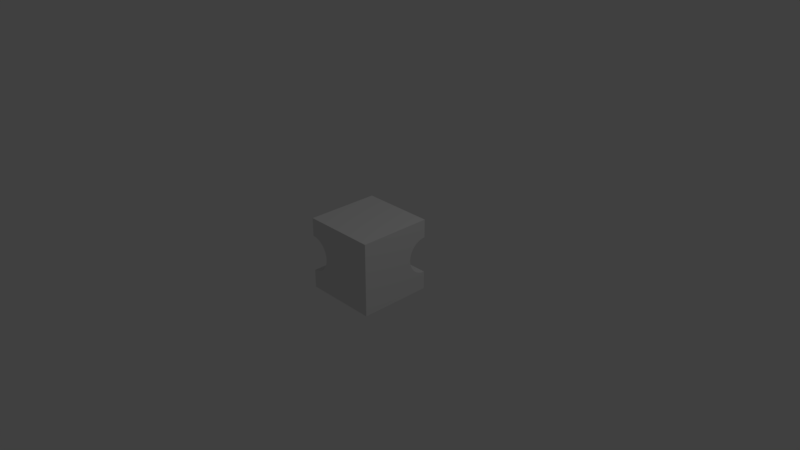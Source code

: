 # Source: Cube-OverCorner.blend  (saved by Blender 2.79.0; exported with 4.5.12 LTS)
import bpy
from mathutils import Matrix  # noqa: F401  (used for matrix-valued properties, if any)

bpy.ops.wm.read_factory_settings(use_empty=True)
scene = bpy.context.scene
scene.name = 'Scene'

# ---- collections
col_collection_1 = bpy.data.collections.new('Collection 1'); scene.collection.children.link(col_collection_1)
col_collection_2 = bpy.data.collections.new('Collection 2'); scene.collection.children.link(col_collection_2)

# ---- materials (node trees are filled in below, after node groups)
mat_material = bpy.data.materials.new('Material')
mat_material.alpha_threshold = 0.0
mat_material.use_transparent_shadow = False
mat_material.roughness = 0.5
mat_material.line_color = (0.0, 0.0, 0.0, 1.0)

# ---- material node trees

# ---- world
world_world = bpy.data.worlds.new('World'); scene.world = world_world
world_world.color = (0.05088, 0.05088, 0.05088)
world_world.use_sun_shadow = False
world_world.sun_shadow_jitter_overblur = 0.0
world_world.cycles.sampling_method = 'MANUAL'

# ---- cameras
cam_camera = bpy.data.cameras.new('Camera')
cam_camera.clip_end = 100.0
cam_camera.lens = 35.0
cam_camera.sensor_width = 32.0
cam_camera.sensor_height = 18.0
cam_camera.ortho_scale = 7.314
cam_camera.dof.focus_distance = 0.0
cam_camera.dof.aperture_fstop = 128.0

# ---- lights
light_lamp = bpy.data.lights.new('Lamp', 'POINT')
light_lamp.transmission_factor = 0.0
light_lamp.cutoff_distance = 30.0
light_lamp.energy = 100.0
light_lamp.shadow_buffer_clip_start = 1.001
light_lamp.shadow_soft_size = 0.1
light_lamp.shadow_maximum_resolution = 0.006
light_lamp.use_absolute_resolution = True

# ---- meshes
me_cube = bpy.data.meshes.new('Cube')
me_cube.from_pydata([(1.0, 1.0, -1.0), (1.0, -1.0, -1.0), (-1.0, -1.0, -1.0), (-1.0, -0.5, -1.0), (-1.0, -0.5, -1.0), (-0.9025, -0.4904, -1.0), (-0.8087, -0.4619, -1.0), (-0.7222, -0.4157, -1.0), (-0.6464, -0.3536, -1.0), (-0.5843, -0.2778, -1.0), (-0.5381, -0.1913, -1.0), (-0.5096, -0.09754, -1.0), (-0.5, 4.828e-07, -1.0), (-0.5096, 0.09755, -1.0), (-0.5381, 0.1913, -1.0), (-0.5843, 0.2778, -1.0), (-0.6464, 0.3536, -1.0), (-0.7222, 0.4157, -1.0), (-0.8087, 0.4619, -1.0), (-0.9025, 0.4904, -1.0), (-1.0, 0.5, -1.0), (-1.0, 0.5, -1.0), (-1.0, 1.0, -1.0), (1.0, 1.0, 1.0), (-1.0, 1.0, 1.0), (1.0, 0.5, 1.0), (1.0, 0.4904, 0.9025), (1.0, 0.4619, 0.8087), (1.0, 0.4157, 0.7222), (1.0, 0.3536, 0.6464), (1.0, 0.2778, 0.5843), (1.0, 0.1913, 0.5381), (1.0, 0.09755, 0.5096), (1.0, 3.775e-08, 0.5), (1.0, -0.09755, 0.5096), (1.0, -0.1913, 0.5381), (1.0, -0.2778, 0.5843), (1.0, -0.3536, 0.6464), (1.0, -0.4157, 0.7222), (1.0, -0.4619, 0.8087), (1.0, -0.4904, 0.9025), (1.0, -0.5, 1.0), (1.0, -1.0, 1.0), (-1.0, -1.0, 1.0), (-1.0, -0.5, 1.0), (-1.0, -0.5, 0.5), (-1.0, 0.5, 1.0), (-1.0, 0.5, 0.5), (-1.0, 0.5, 1.0), (-0.5, 0.5, 1.0), (-0.5, 0.4904, 0.9025), (-0.5, 0.4619, 0.8087), (-0.5, 0.4157, 0.7222), (-0.5, 0.3536, 0.6464), (-0.5, 0.2778, 0.5843), (-0.5, 0.1913, 0.5381), (-0.5, 0.09755, 0.5096), (-0.5, 1.693e-06, 0.5), (-0.5, 4.828e-07, 0.5), (-0.5, 3.775e-08, 0.5), (-0.5, -6.475e-07, 0.5), (-0.5, -0.09755, 0.5096), (-0.5, -0.1913, 0.5381), (-0.5, -0.2778, 0.5843), (-0.5, -0.3536, 0.6464), (-0.5, -0.4157, 0.7222), (-0.5, -0.4619, 0.8087), (-0.5, -0.4904, 0.9025), (-0.5, -0.5, 1.0), (-1.0, -0.5, 1.0), (-0.9025, 0.4904, 0.9025), (-0.9025, 0.4904, 0.9025), (-0.8087, 0.4619, 0.8087), (-0.8087, 0.4619, 0.8087), (-0.7222, 0.4157, 0.7222), (-0.7222, 0.4157, 0.7222), (-0.6464, 0.3536, 0.6464), (-0.6464, 0.3536, 0.6464), (-0.5843, 0.2778, 0.5843), (-0.5843, 0.2778, 0.5843), (-0.5381, 0.1913, 0.5381), (-0.5381, 0.1913, 0.5381), (-0.5096, 0.09755, 0.5096), (-0.5096, 0.09755, 0.5096), (-0.5096, -0.09755, 0.5096), (-0.5096, -0.09754, 0.5096), (-0.5381, -0.1913, 0.5381), (-0.5381, -0.1913, 0.5381), (-0.5843, -0.2778, 0.5843), (-0.5843, -0.2778, 0.5843), (-0.6464, -0.3536, 0.6464), (-0.6464, -0.3536, 0.6464), (-0.7222, -0.4157, 0.7222), (-0.7222, -0.4157, 0.7222), (-0.8087, -0.4619, 0.8087), (-0.8087, -0.4619, 0.8087), (-0.9025, -0.4904, 0.9025), (-0.9025, -0.4904, 0.9025)], [(9, 89)], [(0, 1, 2, 3, 4, 5, 6, 7, 8, 9, 10, 11, 12, 13, 14, 15, 16, 17, 18, 19, 20, 21, 22), (23, 0, 22, 24), (0, 23, 25, 26, 27, 28, 29, 30, 31, 32, 33, 34, 35, 36, 37, 38, 39, 40, 41, 42, 1), (1, 42, 43, 2), (2, 43, 44, 45, 3), (46, 24, 22, 21, 47), (23, 24, 46, 48, 49, 25), (50, 26, 25, 49), (27, 26, 50, 51), (28, 27, 51, 52), (29, 28, 52, 53), (30, 29, 53, 54), (31, 30, 54, 55), (32, 31, 55, 56), (33, 32, 56, 57, 58, 59), (60, 61, 34, 33, 59), (35, 34, 61, 62), (36, 35, 62, 63), (37, 36, 63, 64), (38, 37, 64, 65), (39, 38, 65, 66), (40, 39, 66, 67), (68, 41, 40, 67), (44, 43, 42, 41, 68, 69), (70, 50, 49, 48, 71), (72, 51, 50, 70, 73), (74, 52, 51, 72, 75), (76, 53, 52, 74, 77), (78, 54, 53, 76, 79), (80, 55, 54, 78, 81), (82, 56, 55, 80, 83), (57, 56, 82), (84, 61, 60, 85), (86, 62, 61, 84, 87), (88, 63, 62, 86, 89), (90, 64, 63, 88, 91), (92, 65, 64, 90, 93), (94, 66, 65, 92, 95), (96, 67, 66, 94, 97), (69, 68, 67, 96), (6, 95, 92, 7), (8, 7, 93, 91), (8, 91, 88, 9), (9, 88, 87, 10), (11, 10, 87, 85), (12, 11, 85, 57), (13, 12, 57, 83), (14, 13, 83, 81), (15, 14, 81, 79), (16, 15, 79, 77), (17, 16, 77, 75), (18, 17, 75, 73), (19, 18, 73, 71), (47, 21, 19, 71), (6, 5, 97, 95), (44, 97, 5, 45), (3, 45, 5), (46, 47, 71)])
me_cube.materials.append(mat_material)
me_cube.use_remesh_preserve_volume = False
me_cube.use_remesh_preserve_attributes = False
me_cube.use_mirror_vertex_groups = False
me_cube.update()

# ---- objects
ob_lamp = bpy.data.objects.new('Lamp', light_lamp)
ob_camera = bpy.data.objects.new('Camera', cam_camera)
ob_cube = bpy.data.objects.new('Cube', me_cube)

# ---- transforms, parenting, visibility, modifiers, constraints
ob_lamp.location = (4.076, 1.005, 5.904)
ob_lamp.rotation_euler = (0.6503, 0.05522, 1.866)
ob_lamp.lock_rotations_4d = False
ob_lamp.empty_display_type = 'ARROWS'
ob_lamp.color = (0.0, 0.0, 0.0, 0.0)
ob_lamp.lineart.crease_threshold = 0.0
ob_camera.location = (7.481, -6.508, 5.344)
ob_camera.rotation_euler = (1.109, 0.0, 0.8149)
ob_camera.lock_rotations_4d = False
ob_camera.empty_display_type = 'ARROWS'
ob_camera.color = (0.0, 0.0, 0.0, 0.0)
ob_camera.display_type = 'WIRE'
ob_camera.lineart.crease_threshold = 0.0
ob_cube.location = (0.0, 0.0, 0.0)
ob_cube.rotation_euler = (-1.571, -0.0, 0.0)
ob_cube.scale = (0.5, 0.5, 0.5)
ob_cube.lock_rotations_4d = False
ob_cube.empty_display_type = 'ARROWS'
ob_cube.lineart.crease_threshold = 0.0

# ---- collection membership
col_collection_1.objects.link(ob_lamp)
col_collection_1.objects.link(ob_camera)
col_collection_2.objects.link(ob_cube)

# ---- scene / render settings (as saved in the file)
scene.camera = ob_camera
scene.frame_start = 1; scene.frame_end = 250; scene.frame_set(1)
scene.render.engine = 'BLENDER_EEVEE_NEXT'
scene.render.resolution_percentage = 50
scene.render.dither_intensity = 0.0
scene.cycles.use_denoising = False
scene.cycles.samples = 128
scene.cycles.sampling_pattern = 'TABULATED_SOBOL'
scene.cycles.use_adaptive_sampling = False
scene.cycles.use_light_tree = False
scene.cycles.blur_glossy = 0.0
scene.cycles.sample_clamp_indirect = 0.0
scene.view_settings.view_transform = 'Standard'
bpy.context.view_layer.update()
